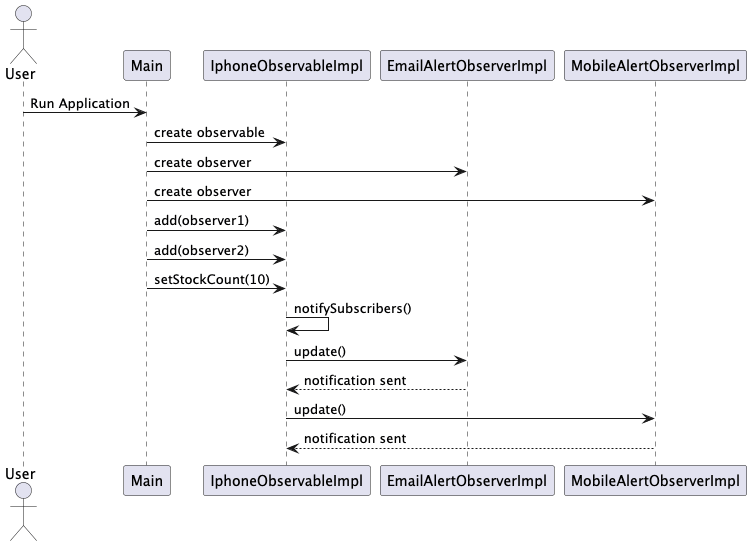

The diagram above was rendered by PlantUML. Its source (embedded in the PNG):
@startuml

actor User

participant Main
participant IphoneObservableImpl
participant EmailAlertObserverImpl
participant MobileAlertObserverImpl

User -> Main : Run Application

Main -> IphoneObservableImpl : create observable

Main -> EmailAlertObserverImpl : create observer
Main -> MobileAlertObserverImpl : create observer

Main -> IphoneObservableImpl : add(observer1)
Main -> IphoneObservableImpl : add(observer2)

Main -> IphoneObservableImpl : setStockCount(10)

IphoneObservableImpl -> IphoneObservableImpl : notifySubscribers()

IphoneObservableImpl -> EmailAlertObserverImpl : update()
EmailAlertObserverImpl --> IphoneObservableImpl : notification sent

IphoneObservableImpl -> MobileAlertObserverImpl : update()
MobileAlertObserverImpl --> IphoneObservableImpl : notification sent

@enduml